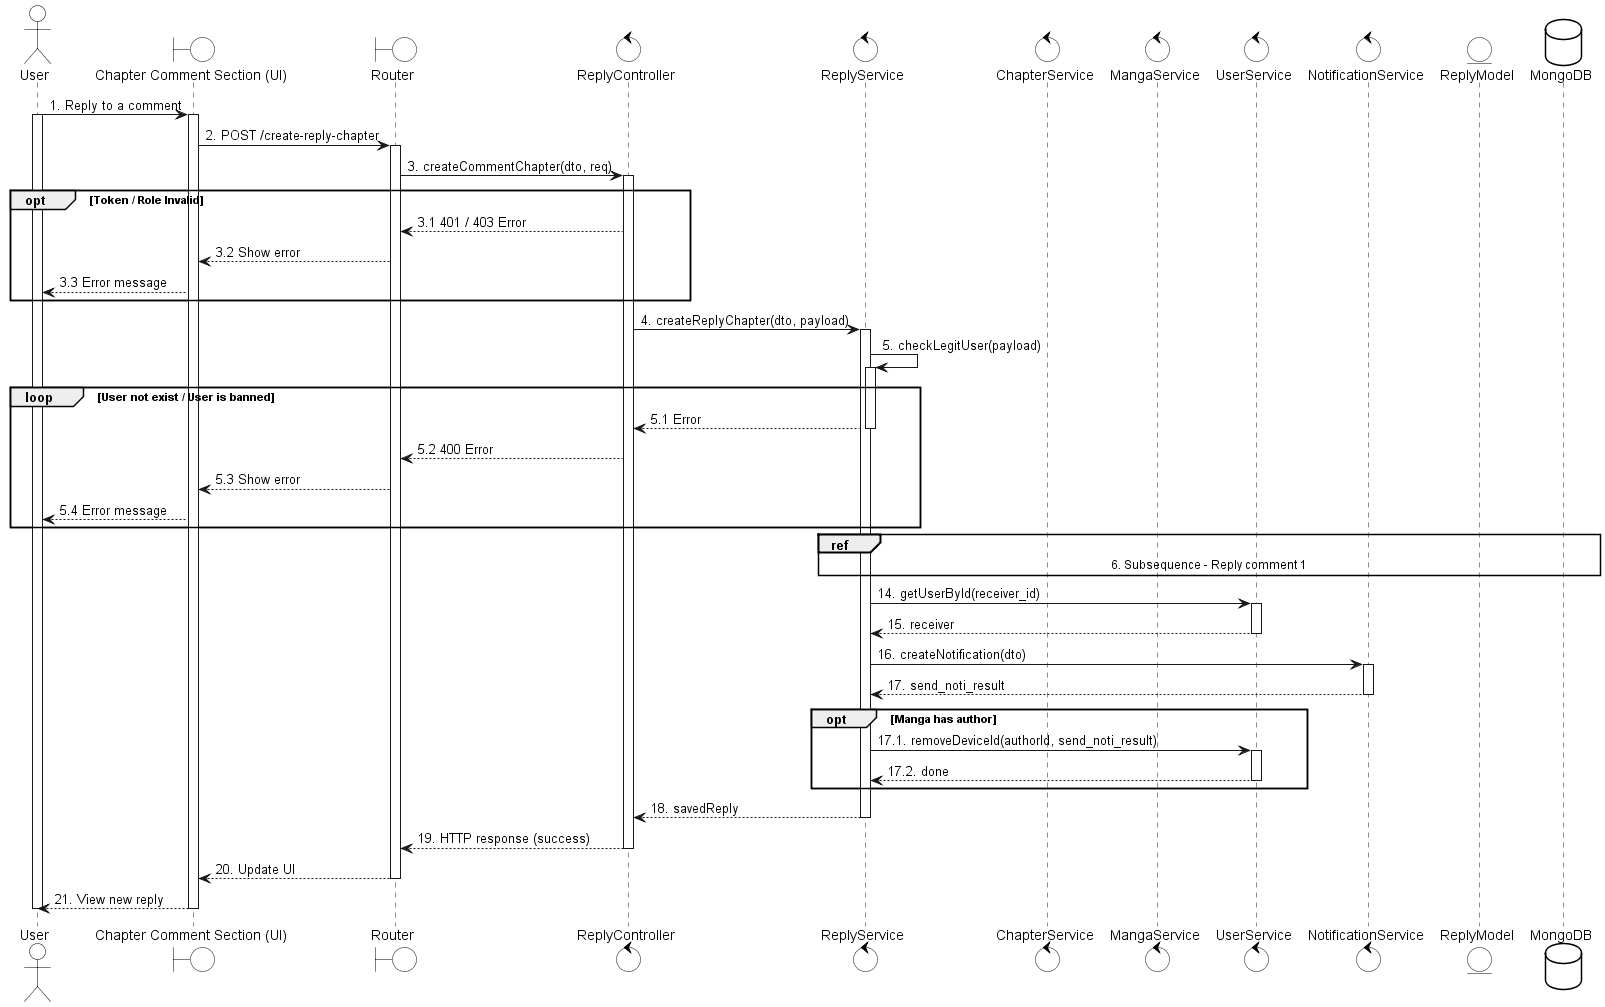

The diagram above was rendered by PlantUML. Its source (embedded in the PNG):
@startuml
skinparam {
    ActorBackgroundColor #FFFFFF
    BoundaryBackgroundColor #FFFFFF
    ControlBackgroundColor #FFFFFF
    EntityBackgroundColor #FFFFFF
    DatabaseBackgroundColor #FFFFFF

    ActorBorderColor black
    BoundaryBorderColor black
    ControlBorderColor black
    EntityBorderColor black
    DatabaseBorderColor black
}

actor User
boundary "Chapter Comment Section (UI)" as UI
boundary Router
control ReplyController
control ReplyService
control ChapterService
control MangaService
control UserService
control NotificationService
entity ReplyModel
database MongoDB

User -> UI: 1. Reply to a comment
activate User
activate UI

UI -> Router: 2. POST /create-reply-chapter
activate Router

Router -> ReplyController: 3. createCommentChapter(dto, req)
activate ReplyController

opt Token / Role Invalid
    ReplyController --> Router: 3.1 401 / 403 Error
    Router --> UI: 3.2 Show error
    UI --> User: 3.3 Error message
end

ReplyController -> ReplyService: 4. createReplyChapter(dto, payload)
activate ReplyService

ReplyService -> ReplyService: 5. checkLegitUser(payload)
activate ReplyService

loop User not exist / User is banned
    ReplyService --> ReplyController: 5.1 Error
    deactivate ReplyService
    ReplyController --> Router: 5.2 400 Error
    Router --> UI: 5.3 Show error
    UI --> User: 5.4 Error message
end

ref over ReplyService, ReplyModel, MongoDB
    6. Subsequence - Reply comment 1
end ref

ReplyService -> UserService: 14. getUserById(receiver_id)
activate UserService
UserService --> ReplyService: 15. receiver
deactivate UserService

ReplyService -> NotificationService: 16. createNotification(dto)
activate NotificationService
NotificationService --> ReplyService: 17. send_noti_result
deactivate NotificationService

opt Manga has author
    ReplyService -> UserService: 17.1. removeDeviceId(authorId, send_noti_result)
    activate UserService
    UserService --> ReplyService: 17.2. done
    deactivate UserService
end

ReplyService --> ReplyController: 18. savedReply
deactivate ReplyService

ReplyController --> Router: 19. HTTP response (success)
deactivate ReplyController
Router --> UI: 20. Update UI
deactivate Router
UI --> User: 21. View new reply
deactivate UI
deactivate User
@enduml